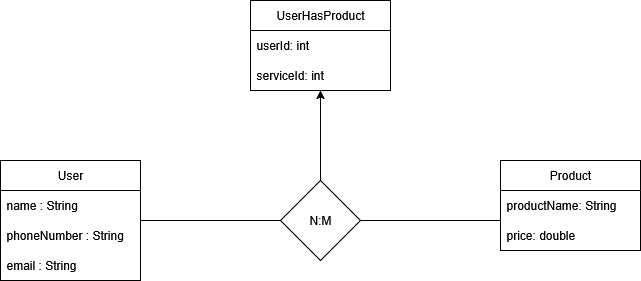

The diagram above was exported from draw.io. Its source (the exported page's mxGraphModel, read from the mxfile embedded in the PNG):
<mxGraphModel dx="1426" dy="778" grid="1" gridSize="10" guides="1" tooltips="1" connect="1" arrows="1" fold="1" page="1" pageScale="1" pageWidth="827" pageHeight="1169" math="0" shadow="0">
  <root>
    <mxCell id="0" />
    <mxCell id="1" parent="0" />
    <mxCell id="oE5AjtkMz43xWe17itz2-1" value="User" style="swimlane;fontStyle=0;childLayout=stackLayout;horizontal=1;startSize=30;horizontalStack=0;resizeParent=1;resizeParentMax=0;resizeLast=0;collapsible=1;marginBottom=0;whiteSpace=wrap;html=1;" parent="1" vertex="1">
      <mxGeometry x="220" y="320" width="140" height="120" as="geometry" />
    </mxCell>
    <mxCell id="oE5AjtkMz43xWe17itz2-2" value="name : String" style="text;strokeColor=none;fillColor=none;align=left;verticalAlign=middle;spacingLeft=4;spacingRight=4;overflow=hidden;points=[[0,0.5],[1,0.5]];portConstraint=eastwest;rotatable=0;whiteSpace=wrap;html=1;" parent="oE5AjtkMz43xWe17itz2-1" vertex="1">
      <mxGeometry y="30" width="140" height="30" as="geometry" />
    </mxCell>
    <mxCell id="oE5AjtkMz43xWe17itz2-3" value="phoneNumber : String" style="text;strokeColor=none;fillColor=none;align=left;verticalAlign=middle;spacingLeft=4;spacingRight=4;overflow=hidden;points=[[0,0.5],[1,0.5]];portConstraint=eastwest;rotatable=0;whiteSpace=wrap;html=1;" parent="oE5AjtkMz43xWe17itz2-1" vertex="1">
      <mxGeometry y="60" width="140" height="30" as="geometry" />
    </mxCell>
    <mxCell id="oE5AjtkMz43xWe17itz2-4" value="email : String" style="text;strokeColor=none;fillColor=none;align=left;verticalAlign=middle;spacingLeft=4;spacingRight=4;overflow=hidden;points=[[0,0.5],[1,0.5]];portConstraint=eastwest;rotatable=0;whiteSpace=wrap;html=1;" parent="oE5AjtkMz43xWe17itz2-1" vertex="1">
      <mxGeometry y="90" width="140" height="30" as="geometry" />
    </mxCell>
    <mxCell id="oE5AjtkMz43xWe17itz2-5" value="Product" style="swimlane;fontStyle=0;childLayout=stackLayout;horizontal=1;startSize=30;horizontalStack=0;resizeParent=1;resizeParentMax=0;resizeLast=0;collapsible=1;marginBottom=0;whiteSpace=wrap;html=1;" parent="1" vertex="1">
      <mxGeometry x="720" y="320" width="140" height="90" as="geometry" />
    </mxCell>
    <mxCell id="oE5AjtkMz43xWe17itz2-6" value="productName: String" style="text;strokeColor=none;fillColor=none;align=left;verticalAlign=middle;spacingLeft=4;spacingRight=4;overflow=hidden;points=[[0,0.5],[1,0.5]];portConstraint=eastwest;rotatable=0;whiteSpace=wrap;html=1;" parent="oE5AjtkMz43xWe17itz2-5" vertex="1">
      <mxGeometry y="30" width="140" height="30" as="geometry" />
    </mxCell>
    <mxCell id="oE5AjtkMz43xWe17itz2-7" value="price: double" style="text;strokeColor=none;fillColor=none;align=left;verticalAlign=middle;spacingLeft=4;spacingRight=4;overflow=hidden;points=[[0,0.5],[1,0.5]];portConstraint=eastwest;rotatable=0;whiteSpace=wrap;html=1;" parent="oE5AjtkMz43xWe17itz2-5" vertex="1">
      <mxGeometry y="60" width="140" height="30" as="geometry" />
    </mxCell>
    <mxCell id="oE5AjtkMz43xWe17itz2-19" style="edgeStyle=orthogonalEdgeStyle;rounded=0;orthogonalLoop=1;jettySize=auto;html=1;entryX=0.5;entryY=1;entryDx=0;entryDy=0;" parent="1" source="oE5AjtkMz43xWe17itz2-9" target="oE5AjtkMz43xWe17itz2-16" edge="1">
      <mxGeometry relative="1" as="geometry" />
    </mxCell>
    <mxCell id="oE5AjtkMz43xWe17itz2-9" value="N:M" style="rhombus;whiteSpace=wrap;html=1;" parent="1" vertex="1">
      <mxGeometry x="500" y="340" width="80" height="80" as="geometry" />
    </mxCell>
    <mxCell id="oE5AjtkMz43xWe17itz2-14" value="" style="endArrow=none;html=1;rounded=0;entryX=0;entryY=0.5;entryDx=0;entryDy=0;exitX=1;exitY=0.5;exitDx=0;exitDy=0;" parent="1" source="oE5AjtkMz43xWe17itz2-1" target="oE5AjtkMz43xWe17itz2-9" edge="1">
      <mxGeometry width="50" height="50" relative="1" as="geometry">
        <mxPoint x="420" y="380" as="sourcePoint" />
        <mxPoint x="480" y="370" as="targetPoint" />
      </mxGeometry>
    </mxCell>
    <mxCell id="oE5AjtkMz43xWe17itz2-15" value="" style="endArrow=none;html=1;rounded=0;entryX=0;entryY=0.5;entryDx=0;entryDy=0;exitX=1;exitY=0.5;exitDx=0;exitDy=0;" parent="1" edge="1">
      <mxGeometry width="50" height="50" relative="1" as="geometry">
        <mxPoint x="580" y="380" as="sourcePoint" />
        <mxPoint x="720" y="380" as="targetPoint" />
      </mxGeometry>
    </mxCell>
    <mxCell id="oE5AjtkMz43xWe17itz2-16" value="UserHasProduct" style="swimlane;fontStyle=0;childLayout=stackLayout;horizontal=1;startSize=30;horizontalStack=0;resizeParent=1;resizeParentMax=0;resizeLast=0;collapsible=1;marginBottom=0;whiteSpace=wrap;html=1;" parent="1" vertex="1">
      <mxGeometry x="470" y="160" width="140" height="90" as="geometry" />
    </mxCell>
    <mxCell id="oE5AjtkMz43xWe17itz2-17" value="userId: int" style="text;strokeColor=none;fillColor=none;align=left;verticalAlign=middle;spacingLeft=4;spacingRight=4;overflow=hidden;points=[[0,0.5],[1,0.5]];portConstraint=eastwest;rotatable=0;whiteSpace=wrap;html=1;" parent="oE5AjtkMz43xWe17itz2-16" vertex="1">
      <mxGeometry y="30" width="140" height="30" as="geometry" />
    </mxCell>
    <mxCell id="oE5AjtkMz43xWe17itz2-18" value="serviceId: int" style="text;strokeColor=none;fillColor=none;align=left;verticalAlign=middle;spacingLeft=4;spacingRight=4;overflow=hidden;points=[[0,0.5],[1,0.5]];portConstraint=eastwest;rotatable=0;whiteSpace=wrap;html=1;" parent="oE5AjtkMz43xWe17itz2-16" vertex="1">
      <mxGeometry y="60" width="140" height="30" as="geometry" />
    </mxCell>
  </root>
</mxGraphModel>